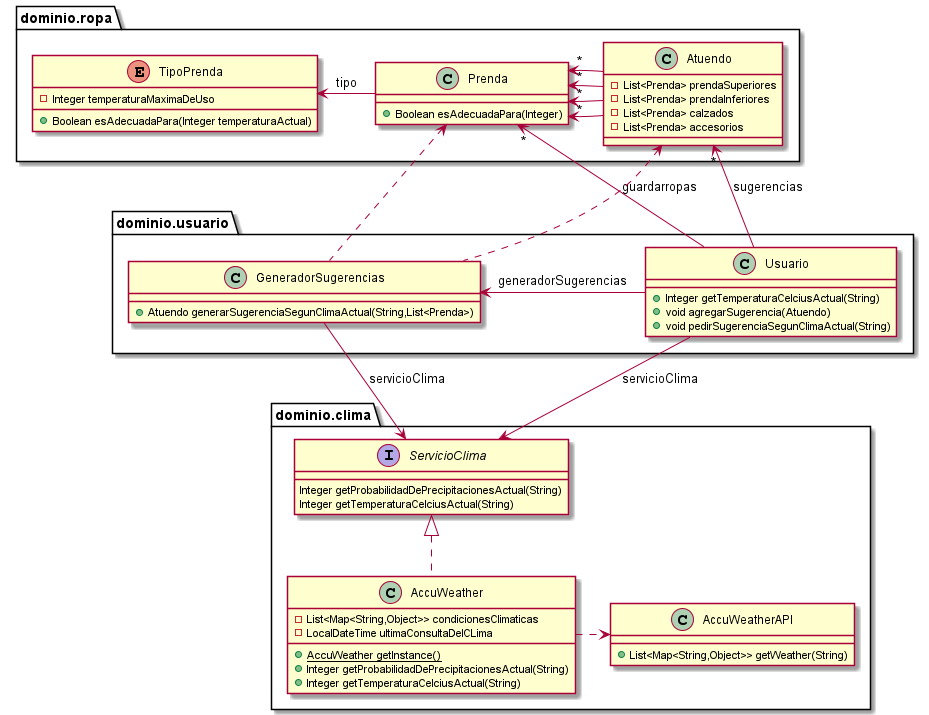

The diagram above was rendered by PlantUML. Its source (embedded in the PNG):
@startuml
class dominio.clima.AccuWeatherAPI {
+ List<Map<String,Object>> getWeather(String)
}
class dominio.usuario.Usuario {
+ Integer getTemperaturaCelciusActual(String)
+ void agregarSugerencia(Atuendo)
+ void pedirSugerenciaSegunClimaActual(String)
}
class dominio.clima.AccuWeather {
- List<Map<String,Object>> condicionesClimaticas
- LocalDateTime ultimaConsultaDelCLima
+ {static} AccuWeather getInstance()
+ Integer getProbabilidadDePrecipitacionesActual(String)
+ Integer getTemperaturaCelciusActual(String)
}
class dominio.usuario.GeneradorSugerencias {
+ Atuendo generarSugerenciaSegunClimaActual(String,List<Prenda>)
}
interface dominio.clima.ServicioClima {
Integer getProbabilidadDePrecipitacionesActual(String)
Integer getTemperaturaCelciusActual(String)
}
class dominio.ropa.Prenda {
+ Boolean esAdecuadaPara(Integer)
}
class dominio.ropa.Atuendo {
- List<Prenda> prendaSuperiores
- List<Prenda> prendaInferiores
- List<Prenda> calzados
- List<Prenda> accesorios
}
enum dominio.ropa.TipoPrenda {
- Integer temperaturaMaximaDeUso
+ Boolean esAdecuadaPara(Integer temperaturaActual)
}

dominio.ropa.TipoPrenda <--right dominio.ropa.Prenda: tipo

dominio.ropa.Prenda "*" <--right dominio.ropa.Atuendo
dominio.ropa.Prenda "*" <-- dominio.ropa.Atuendo
dominio.ropa.Prenda "*" <-- dominio.ropa.Atuendo
dominio.ropa.Prenda "*" <-- dominio.ropa.Atuendo

dominio.ropa.Prenda "*" <-- dominio.usuario.Usuario: guardarropas
dominio.ropa.Atuendo "*" <-- dominio.usuario.Usuario: sugerencias
dominio.usuario.GeneradorSugerencias <--right dominio.usuario.Usuario: generadorSugerencias
dominio.clima.ServicioClima <--up dominio.usuario.Usuario: servicioClima
dominio.clima.ServicioClima <--up dominio.usuario.GeneradorSugerencias: servicioClima
dominio.ropa.Atuendo <.. dominio.usuario.GeneradorSugerencias
dominio.ropa.Prenda <.. dominio.usuario.GeneradorSugerencias

dominio.clima.ServicioClima <|.. dominio.clima.AccuWeather
dominio.clima.AccuWeatherAPI <..left dominio.clima.AccuWeather

@enduml